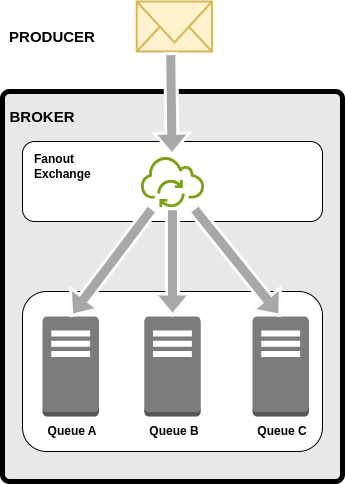

The diagram above was exported from draw.io. Its source (the exported page's mxGraphModel, read from the mxfile embedded in the PNG):
<mxGraphModel dx="985" dy="587" grid="1" gridSize="10" guides="1" tooltips="1" connect="1" arrows="1" fold="1" page="1" pageScale="1" pageWidth="827" pageHeight="1169" math="0" shadow="0">
  <root>
    <mxCell id="0" />
    <mxCell id="1" parent="0" />
    <mxCell id="d2GW9VMSkp6J4XBLEuKw-1" value="" style="rounded=1;whiteSpace=wrap;html=1;absoluteArcSize=1;arcSize=14;strokeWidth=5;perimeterSpacing=2;glass=0;fillColor=#E8E8E8;" vertex="1" parent="1">
      <mxGeometry x="230" y="130" width="340" height="390" as="geometry" />
    </mxCell>
    <mxCell id="d2GW9VMSkp6J4XBLEuKw-2" value="" style="rounded=1;whiteSpace=wrap;html=1;fillColor=#FFFFFF;" vertex="1" parent="1">
      <mxGeometry x="250" y="180" width="300" height="80" as="geometry" />
    </mxCell>
    <mxCell id="d2GW9VMSkp6J4XBLEuKw-3" value="" style="rounded=1;whiteSpace=wrap;html=1;fillColor=#FFFFFF;" vertex="1" parent="1">
      <mxGeometry x="250" y="330" width="300" height="160" as="geometry" />
    </mxCell>
    <mxCell id="d2GW9VMSkp6J4XBLEuKw-4" value="&lt;b&gt;&lt;font style=&quot;font-size: 15px;&quot;&gt;BROKER&lt;/font&gt;&lt;/b&gt;" style="text;html=1;align=center;verticalAlign=middle;whiteSpace=wrap;rounded=0;" vertex="1" parent="1">
      <mxGeometry x="240" y="140" width="60" height="30" as="geometry" />
    </mxCell>
    <mxCell id="d2GW9VMSkp6J4XBLEuKw-6" value="" style="sketch=0;outlineConnect=0;fontColor=#232F3E;gradientColor=none;fillColor=#7AA116;strokeColor=none;dashed=0;verticalLabelPosition=bottom;verticalAlign=top;align=center;html=1;fontSize=12;fontStyle=0;aspect=fixed;pointerEvents=1;shape=mxgraph.aws4.iot_over_the_air_update;" vertex="1" parent="1">
      <mxGeometry x="368.12" y="194.25" width="63.76" height="51.5" as="geometry" />
    </mxCell>
    <mxCell id="d2GW9VMSkp6J4XBLEuKw-10" value="&lt;b&gt;&lt;font style=&quot;font-size: 12px;&quot;&gt;Fanout Exchange&lt;/font&gt;&lt;/b&gt;" style="text;html=1;align=left;verticalAlign=middle;whiteSpace=wrap;rounded=0;" vertex="1" parent="1">
      <mxGeometry x="260" y="190" width="60" height="30" as="geometry" />
    </mxCell>
    <mxCell id="d2GW9VMSkp6J4XBLEuKw-11" value="" style="outlineConnect=0;dashed=0;verticalLabelPosition=bottom;verticalAlign=top;align=center;html=1;shape=mxgraph.aws3.traditional_server;fillColor=#7D7C7C;gradientColor=none;" vertex="1" parent="1">
      <mxGeometry x="270" y="355" width="56.5" height="100" as="geometry" />
    </mxCell>
    <mxCell id="d2GW9VMSkp6J4XBLEuKw-12" value="" style="outlineConnect=0;dashed=0;verticalLabelPosition=bottom;verticalAlign=top;align=center;html=1;shape=mxgraph.aws3.traditional_server;fillColor=#7D7C7C;gradientColor=none;" vertex="1" parent="1">
      <mxGeometry x="371.75" y="355" width="56.5" height="100" as="geometry" />
    </mxCell>
    <mxCell id="d2GW9VMSkp6J4XBLEuKw-13" value="" style="outlineConnect=0;dashed=0;verticalLabelPosition=bottom;verticalAlign=top;align=center;html=1;shape=mxgraph.aws3.traditional_server;fillColor=#7D7C7C;gradientColor=none;" vertex="1" parent="1">
      <mxGeometry x="480" y="355" width="56.5" height="100" as="geometry" />
    </mxCell>
    <mxCell id="d2GW9VMSkp6J4XBLEuKw-14" value="" style="shape=flexArrow;endArrow=classic;html=1;rounded=0;entryX=0.5;entryY=0;entryDx=0;entryDy=0;entryPerimeter=0;strokeColor=#FCFCFC;fillColor=#A8A8A8;strokeWidth=3;" edge="1" parent="1" source="d2GW9VMSkp6J4XBLEuKw-6" target="d2GW9VMSkp6J4XBLEuKw-11">
      <mxGeometry width="50" height="50" relative="1" as="geometry">
        <mxPoint x="320" y="380" as="sourcePoint" />
        <mxPoint x="370" y="330" as="targetPoint" />
      </mxGeometry>
    </mxCell>
    <mxCell id="d2GW9VMSkp6J4XBLEuKw-15" value="" style="shape=flexArrow;endArrow=classic;html=1;rounded=0;entryX=0.5;entryY=0;entryDx=0;entryDy=0;entryPerimeter=0;strokeColor=#FCFCFC;fillColor=#A8A8A8;strokeWidth=3;" edge="1" parent="1" source="d2GW9VMSkp6J4XBLEuKw-6" target="d2GW9VMSkp6J4XBLEuKw-12">
      <mxGeometry width="50" height="50" relative="1" as="geometry">
        <mxPoint x="391" y="256" as="sourcePoint" />
        <mxPoint x="308" y="365" as="targetPoint" />
      </mxGeometry>
    </mxCell>
    <mxCell id="d2GW9VMSkp6J4XBLEuKw-16" value="" style="shape=flexArrow;endArrow=classic;html=1;rounded=0;entryX=0.5;entryY=0;entryDx=0;entryDy=0;entryPerimeter=0;strokeColor=#FCFCFC;fillColor=#A8A8A8;strokeWidth=3;" edge="1" parent="1" source="d2GW9VMSkp6J4XBLEuKw-6" target="d2GW9VMSkp6J4XBLEuKw-13">
      <mxGeometry width="50" height="50" relative="1" as="geometry">
        <mxPoint x="410" y="256" as="sourcePoint" />
        <mxPoint x="410" y="365" as="targetPoint" />
      </mxGeometry>
    </mxCell>
    <mxCell id="d2GW9VMSkp6J4XBLEuKw-17" value="&lt;b&gt;&lt;font style=&quot;font-size: 12px;&quot;&gt;Queue A&lt;/font&gt;&lt;/b&gt;" style="text;html=1;align=center;verticalAlign=middle;whiteSpace=wrap;rounded=0;" vertex="1" parent="1">
      <mxGeometry x="270" y="455" width="60" height="30" as="geometry" />
    </mxCell>
    <mxCell id="d2GW9VMSkp6J4XBLEuKw-18" value="&lt;b&gt;&lt;font style=&quot;font-size: 12px;&quot;&gt;Queue B&lt;/font&gt;&lt;/b&gt;" style="text;html=1;align=center;verticalAlign=middle;whiteSpace=wrap;rounded=0;" vertex="1" parent="1">
      <mxGeometry x="371.88" y="455" width="60" height="30" as="geometry" />
    </mxCell>
    <mxCell id="d2GW9VMSkp6J4XBLEuKw-19" value="&lt;b&gt;&lt;font style=&quot;font-size: 12px;&quot;&gt;Queue C&lt;/font&gt;&lt;/b&gt;" style="text;html=1;align=center;verticalAlign=middle;whiteSpace=wrap;rounded=0;" vertex="1" parent="1">
      <mxGeometry x="480" y="455" width="60" height="30" as="geometry" />
    </mxCell>
    <mxCell id="d2GW9VMSkp6J4XBLEuKw-21" value="" style="html=1;verticalLabelPosition=bottom;align=center;labelBackgroundColor=#ffffff;verticalAlign=top;strokeWidth=2;strokeColor=#d6b656;shadow=0;dashed=0;shape=mxgraph.ios7.icons.mail;fillColor=#fff2cc;" vertex="1" parent="1">
      <mxGeometry x="364.23" y="40" width="75.31" height="50" as="geometry" />
    </mxCell>
    <mxCell id="d2GW9VMSkp6J4XBLEuKw-23" value="" style="shape=flexArrow;endArrow=classic;html=1;rounded=0;strokeColor=#FCFCFC;fillColor=#A8A8A8;strokeWidth=3;exitX=0.451;exitY=1.012;exitDx=0;exitDy=0;exitPerimeter=0;" edge="1" parent="1" source="d2GW9VMSkp6J4XBLEuKw-21" target="d2GW9VMSkp6J4XBLEuKw-6">
      <mxGeometry width="50" height="50" relative="1" as="geometry">
        <mxPoint x="391" y="256" as="sourcePoint" />
        <mxPoint x="308" y="365" as="targetPoint" />
      </mxGeometry>
    </mxCell>
    <mxCell id="d2GW9VMSkp6J4XBLEuKw-24" value="&lt;b&gt;&lt;font style=&quot;font-size: 15px;&quot;&gt;PRODUCER&lt;/font&gt;&lt;/b&gt;" style="text;html=1;align=center;verticalAlign=middle;whiteSpace=wrap;rounded=0;" vertex="1" parent="1">
      <mxGeometry x="240" y="60" width="80" height="30" as="geometry" />
    </mxCell>
  </root>
</mxGraphModel>